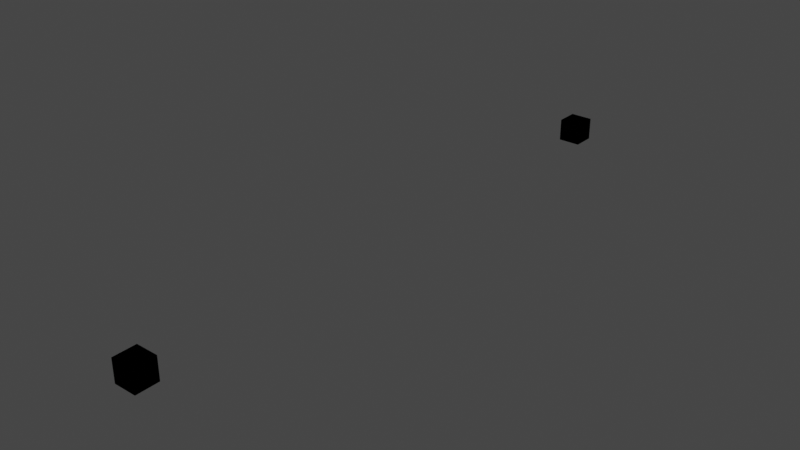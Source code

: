 # Source: ferryBridgeCreative.blend  (saved by Blender 3.0.42; exported with 4.5.12 LTS)
import bpy
from mathutils import Matrix  # noqa: F401  (used for matrix-valued properties, if any)

bpy.ops.wm.read_factory_settings(use_empty=True)
scene = bpy.context.scene
scene.name = 'Scene'

# ---- collections
col_collection = bpy.data.collections.new('Collection'); scene.collection.children.link(col_collection)

# ---- materials (node trees are filled in below, after node groups)
mat_material_black = bpy.data.materials.new('Material.Black')

# ---- material node trees
mat_material_black.use_nodes = True; mat_material_black.node_tree.nodes.clear()
_N = mat_material_black.node_tree.nodes; _L = mat_material_black.node_tree.links
n0 = _N.new('ShaderNodeBsdfPrincipled'); n0.name = 'Principled BSDF'; n0.location = (10, 300)
n0.distribution = 'GGX'
n0.subsurface_method = 'BURLEY'
n0.inputs[0].default_value = (0.0, 0.0, 0.0, 1.0)
n0.inputs[3].default_value = 1.45
n0.inputs[13].default_value = 0.0
n0.inputs[27].default_value = (0.0, 0.0, 0.0, 1.0)
n0.inputs[28].default_value = 1.0
n1 = _N.new('ShaderNodeOutputMaterial'); n1.name = 'Material Output'; n1.location = (300, 300)
_L.new(n0.outputs[0], n1.inputs[0])
n1.is_active_output = True

# ---- world
world_world = bpy.data.worlds.new('World'); scene.world = world_world
world_world.use_nodes = True; world_world.node_tree.nodes.clear()
_N = world_world.node_tree.nodes; _L = world_world.node_tree.links
n0 = _N.new('ShaderNodeOutputWorld'); n0.name = 'World Output'; n0.location = (300, 300)
n1 = _N.new('ShaderNodeBackground'); n1.name = 'Background'; n1.location = (10, 300)
n1.inputs[0].default_value = (0.05088, 0.05088, 0.05088, 1.0)
_L.new(n1.outputs[0], n0.inputs[0])
n0.is_active_output = True
world_world.color = (0.05088, 0.05088, 0.05088)
world_world.use_sun_shadow = False
world_world.sun_shadow_jitter_overblur = 0.0

# ---- meshes
me_cube_018 = bpy.data.meshes.new('Cube.018')
me_cube_018.from_pydata([(-1.0, 1.0, 1.0), (-1.0, 1.0, -1.0), (1.0, 1.0, 1.0), (1.0, 1.0, -1.0), (-1.0, -1.0, 1.0), (-1.0, -1.0, -1.0), (1.0, -1.0, 1.0), (1.0, -1.0, -1.0)], [], [(0, 4, 6, 2), (3, 2, 6, 7), (7, 6, 4, 5), (5, 1, 3, 7), (1, 0, 2, 3), (5, 4, 0, 1)])
_uv = me_cube_018.uv_layers.new(name='UVMap')
_uv.uv.foreach_set('vector', [1.0, 0.9961, 0.0, 1.0, 0.0, 0.0, 1.0, 0.0, 1.0, 0.0, 1.0, 0.9961, 0.0, 1.0, 0.0, 0.0, 0.0, 0.0, 0.0, 1.0, 1.0, 0.9961, 1.0, 0.0, 0.0, 1.0, 1.0, 0.9961, 1.0, 0.0, 0.0, 0.0, 1.0, 0.0, 1.0, 0.9961, 0.0, 1.0, 0.0, 0.0, 0.0, 0.0, 0.0, 1.0, 1.0, 0.9961, 1.0, 0.0])
me_cube_018.materials.append(mat_material_black)
me_cube_018.use_remesh_preserve_volume = False
me_cube_018.use_remesh_preserve_attributes = False
me_cube_018.use_mirror_vertex_groups = False
me_cube_018.update()
me_cube_019 = bpy.data.meshes.new('Cube.019')
me_cube_019.from_pydata([(-1.0, -1.0, -1.0), (-1.0, -1.0, 1.0), (-1.0, 1.0, -1.0), (-1.0, 1.0, 1.0), (1.0, -1.0, -1.0), (1.0, -1.0, 1.0), (1.0, 1.0, -1.0), (1.0, 1.0, 1.0)], [], [(0, 1, 3, 2), (2, 3, 7, 6), (6, 7, 5, 4), (4, 5, 1, 0), (2, 6, 4, 0), (7, 3, 1, 5)])
_uv = me_cube_019.uv_layers.new(name='UVMap')
_uv.uv.foreach_set('vector', [0.0, 0.0, 0.0, 1.0, 1.0, 1.0, 1.0, 0.007812, 0.0, 0.0, 0.0, 1.0, 1.0, 1.0, 1.0, 0.007812, 1.0, 0.007812, 1.0, 1.0, 0.0, 1.0, 0.0, 0.0, 1.0, 0.007812, 1.0, 1.0, 0.0, 1.0, 0.0, 0.0, 0.0, 1.0, 1.0, 1.0, 1.0, 0.007812, 0.0, 0.0, 1.0, 1.0, 0.0, 1.0, 0.0, 0.0, 1.0, 0.007812])
me_cube_019.materials.append(mat_material_black)
me_cube_019.use_remesh_fix_poles = True
me_cube_019.use_remesh_preserve_attributes = False
me_cube_019.use_mirror_vertex_groups = False
me_cube_019.update()

# ---- objects
ob_startpart = bpy.data.objects.new('StartPart', None)
ob_endpart = bpy.data.objects.new('EndPart', None)
ob_centerpart = bpy.data.objects.new('CenterPart', None)
ob_attach_end_left = bpy.data.objects.new('Attach_End_Left', None)
ob_attach_end_right_bridgeend = bpy.data.objects.new('Attach_End_Right_BridgeEnd', None)
ob_attach_center_left = bpy.data.objects.new('Attach_Center_Left', None)
ob_attach_center_right = bpy.data.objects.new('Attach_Center_Right', None)
ob_attach_start_left_bridgeend = bpy.data.objects.new('Attach_Start_Left_BridgeEnd', None)
ob_attach_start_right = bpy.data.objects.new('Attach_Start_Right', None)
ob_door_001 = bpy.data.objects.new('Door.001', me_cube_018)
ob_door = bpy.data.objects.new('Door', me_cube_019)

# ---- transforms, parenting, visibility, modifiers, constraints
ob_startpart.location = (0.0, -9.0, 0.0)
ob_startpart.rotation_euler = (0.0, 0.0, 1.571)
ob_startpart.lineart.crease_threshold = 0.0
ob_endpart.location = (0.0, -35.0, 0.0)
ob_endpart.rotation_euler = (0.0, 0.0, 1.571)
ob_endpart.lineart.crease_threshold = 0.0
ob_centerpart.location = (0.0, -22.0, 0.0)
ob_centerpart.rotation_euler = (0.0, 0.0, 1.571)
ob_centerpart.lineart.crease_threshold = 0.0
ob_attach_end_left.parent = ob_endpart
ob_attach_end_left.matrix_parent_inverse = Matrix(((1.0, -0.0, -0.0, -0.0), (-0.0, 1.0, 0.0, 5.0), (-0.0, -0.0, 1.0, -0.0), (-0.0, 0.0, -0.0, 1.0)))
ob_attach_end_left.location = (3.0, -5.0, 2.98e-08)
ob_attach_end_left.lineart.crease_threshold = 0.0
ob_attach_end_right_bridgeend.parent = ob_endpart
ob_attach_end_right_bridgeend.matrix_parent_inverse = Matrix(((1.0, -0.0, -0.0, -0.0), (-0.0, 1.0, 0.0, 5.0), (-0.0, -0.0, 1.0, -0.0), (-0.0, 0.0, -0.0, 1.0)))
ob_attach_end_right_bridgeend.location = (-3.0, -5.0, 2.98e-08)
ob_attach_end_right_bridgeend.rotation_euler = (0.0, -0.0, 3.142)
ob_attach_end_right_bridgeend.lineart.crease_threshold = 0.0
ob_attach_center_left.parent = ob_centerpart
ob_attach_center_left.location = (3.0, 2.384e-07, 2.98e-08)
ob_attach_center_left.lineart.crease_threshold = 0.0
ob_attach_center_right.parent = ob_centerpart
ob_attach_center_right.location = (-3.0, -2.384e-07, 2.98e-08)
ob_attach_center_right.rotation_euler = (0.0, -0.0, 3.142)
ob_attach_center_right.lineart.crease_threshold = 0.0
ob_attach_start_left_bridgeend.parent = ob_startpart
ob_attach_start_left_bridgeend.matrix_parent_inverse = Matrix(((1.0, -0.0, 0.0, -0.0), (-0.0, 1.0, -0.0, -6.0), (0.0, -0.0, 1.0, -0.0), (-0.0, 0.0, -0.0, 1.0)))
ob_attach_start_left_bridgeend.location = (3.0, 6.0, 2.98e-08)
ob_attach_start_left_bridgeend.lineart.crease_threshold = 0.0
ob_attach_start_right.parent = ob_startpart
ob_attach_start_right.matrix_parent_inverse = Matrix(((1.0, -0.0, 0.0, -0.0), (-0.0, 1.0, -0.0, -6.0), (0.0, -0.0, 1.0, -0.0), (-0.0, 0.0, -0.0, 1.0)))
ob_attach_start_right.location = (-3.0, 6.0, 2.98e-08)
ob_attach_start_right.rotation_euler = (0.0, -0.0, 3.142)
ob_attach_start_right.lineart.crease_threshold = 0.0
ob_door_001.parent = ob_endpart
ob_door_001.matrix_parent_inverse = Matrix(((-4.371e-08, 1.0, -0.0, 35.0), (-1.0, -4.371e-08, 0.0, -1.53e-06), (-0.0, -0.0, 1.0, -0.0), (-0.0, 0.0, -0.0, 1.0)))
ob_door_001.location = (-8.742e-08, -35.0, 0.5)
ob_door_001.rotation_euler = (0.0, -0.0, 1.571)
ob_door_001.scale = (0.5, 0.5, 0.5)
ob_door_001.lock_rotations_4d = False
ob_door_001.empty_display_type = 'ARROWS'
ob_door_001.lineart.crease_threshold = 0.0
ob_door.parent = ob_startpart
ob_door.matrix_parent_inverse = Matrix(((-4.371e-08, -1.0, 0.0, -9.0), (1.0, -4.371e-08, 0.0, -3.934e-07), (-0.0, -0.0, 1.0, -0.0), (-0.0, 0.0, -0.0, 1.0)))
ob_door.location = (0.0, -9.0, 0.5)
ob_door.scale = (0.5, 0.5, 0.5)
ob_door.lineart.crease_threshold = 0.0

# ---- collection membership
col_collection.objects.link(ob_startpart)
col_collection.objects.link(ob_endpart)
col_collection.objects.link(ob_centerpart)
col_collection.objects.link(ob_attach_end_left)
col_collection.objects.link(ob_attach_end_right_bridgeend)
col_collection.objects.link(ob_attach_center_left)
col_collection.objects.link(ob_attach_center_right)
col_collection.objects.link(ob_attach_start_left_bridgeend)
col_collection.objects.link(ob_attach_start_right)
col_collection.objects.link(ob_door_001)
col_collection.objects.link(ob_door)

# ---- scene / render settings (as saved in the file)
scene.frame_start = 1; scene.frame_end = 250; scene.frame_set(1)
scene.render.engine = 'CYCLES'
scene.cycles.use_denoising = False
scene.cycles.samples = 128
scene.cycles.sampling_pattern = 'TABULATED_SOBOL'
scene.cycles.use_adaptive_sampling = False
scene.cycles.use_light_tree = False
scene.view_settings.view_transform = 'Filmic'
bpy.context.view_layer.update()

# ---- added for rendering (the .blend has no active camera and no usable light): camera, sun
cam_auto = bpy.data.cameras.new('AutoCamera')
cam_auto.lens = 50.0
cam_auto.sensor_width = 36.0
cam_auto.clip_end = 1000.0
ob_auto_camera = bpy.data.objects.new('AutoCamera', cam_auto)
scene.collection.objects.link(ob_auto_camera)
ob_auto_camera.location = (25.0153, -52.0184, 20.5122)
ob_auto_camera.rotation_euler = (1.09748, -7.21219e-08, 0.694738)
scene.camera = ob_auto_camera
light_auto_sun = bpy.data.lights.new('AutoSun', 'SUN')
light_auto_sun.energy = 3.0
light_auto_sun.angle = 0.0523599
ob_auto_sun = bpy.data.objects.new('AutoSun', light_auto_sun)
scene.collection.objects.link(ob_auto_sun)
ob_auto_sun.rotation_euler = (0.872665, 0.174533, 0.523599)
bpy.context.view_layer.update()
